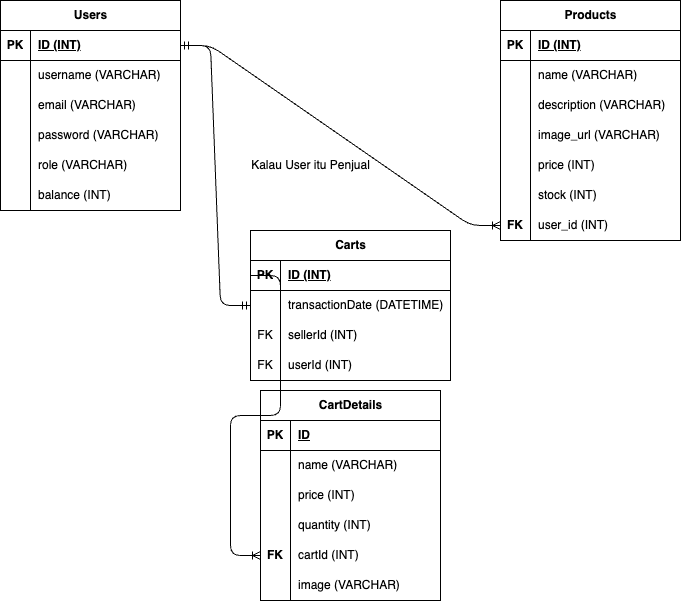

The diagram above was exported from draw.io. Its source (the exported page's mxGraphModel, read from the mxfile embedded in the PNG):
<mxGraphModel dx="1020" dy="574" grid="1" gridSize="10" guides="1" tooltips="1" connect="1" arrows="1" fold="1" page="1" pageScale="1" pageWidth="850" pageHeight="1100" math="0" shadow="0">
  <root>
    <mxCell id="0" />
    <mxCell id="1" parent="0" />
    <mxCell id="7" value="Users" style="shape=table;startSize=30;container=1;collapsible=1;childLayout=tableLayout;fixedRows=1;rowLines=0;fontStyle=1;align=center;resizeLast=1;html=1;" parent="1" vertex="1">
      <mxGeometry x="50" y="60" width="180" height="210" as="geometry" />
    </mxCell>
    <mxCell id="8" value="" style="shape=tableRow;horizontal=0;startSize=0;swimlaneHead=0;swimlaneBody=0;fillColor=none;collapsible=0;dropTarget=0;points=[[0,0.5],[1,0.5]];portConstraint=eastwest;top=0;left=0;right=0;bottom=1;" parent="7" vertex="1">
      <mxGeometry y="30" width="180" height="30" as="geometry" />
    </mxCell>
    <mxCell id="9" value="PK" style="shape=partialRectangle;connectable=0;fillColor=none;top=0;left=0;bottom=0;right=0;fontStyle=1;overflow=hidden;whiteSpace=wrap;html=1;" parent="8" vertex="1">
      <mxGeometry width="30" height="30" as="geometry">
        <mxRectangle width="30" height="30" as="alternateBounds" />
      </mxGeometry>
    </mxCell>
    <mxCell id="10" value="ID (INT)" style="shape=partialRectangle;connectable=0;fillColor=none;top=0;left=0;bottom=0;right=0;align=left;spacingLeft=6;fontStyle=5;overflow=hidden;whiteSpace=wrap;html=1;" parent="8" vertex="1">
      <mxGeometry x="30" width="150" height="30" as="geometry">
        <mxRectangle width="150" height="30" as="alternateBounds" />
      </mxGeometry>
    </mxCell>
    <mxCell id="11" value="" style="shape=tableRow;horizontal=0;startSize=0;swimlaneHead=0;swimlaneBody=0;fillColor=none;collapsible=0;dropTarget=0;points=[[0,0.5],[1,0.5]];portConstraint=eastwest;top=0;left=0;right=0;bottom=0;" parent="7" vertex="1">
      <mxGeometry y="60" width="180" height="30" as="geometry" />
    </mxCell>
    <mxCell id="12" value="" style="shape=partialRectangle;connectable=0;fillColor=none;top=0;left=0;bottom=0;right=0;editable=1;overflow=hidden;whiteSpace=wrap;html=1;" parent="11" vertex="1">
      <mxGeometry width="30" height="30" as="geometry">
        <mxRectangle width="30" height="30" as="alternateBounds" />
      </mxGeometry>
    </mxCell>
    <mxCell id="13" value="username (VARCHAR)" style="shape=partialRectangle;connectable=0;fillColor=none;top=0;left=0;bottom=0;right=0;align=left;spacingLeft=6;overflow=hidden;whiteSpace=wrap;html=1;" parent="11" vertex="1">
      <mxGeometry x="30" width="150" height="30" as="geometry">
        <mxRectangle width="150" height="30" as="alternateBounds" />
      </mxGeometry>
    </mxCell>
    <mxCell id="14" value="" style="shape=tableRow;horizontal=0;startSize=0;swimlaneHead=0;swimlaneBody=0;fillColor=none;collapsible=0;dropTarget=0;points=[[0,0.5],[1,0.5]];portConstraint=eastwest;top=0;left=0;right=0;bottom=0;" parent="7" vertex="1">
      <mxGeometry y="90" width="180" height="30" as="geometry" />
    </mxCell>
    <mxCell id="15" value="" style="shape=partialRectangle;connectable=0;fillColor=none;top=0;left=0;bottom=0;right=0;editable=1;overflow=hidden;whiteSpace=wrap;html=1;" parent="14" vertex="1">
      <mxGeometry width="30" height="30" as="geometry">
        <mxRectangle width="30" height="30" as="alternateBounds" />
      </mxGeometry>
    </mxCell>
    <mxCell id="16" value="email (VARCHAR)" style="shape=partialRectangle;connectable=0;fillColor=none;top=0;left=0;bottom=0;right=0;align=left;spacingLeft=6;overflow=hidden;whiteSpace=wrap;html=1;" parent="14" vertex="1">
      <mxGeometry x="30" width="150" height="30" as="geometry">
        <mxRectangle width="150" height="30" as="alternateBounds" />
      </mxGeometry>
    </mxCell>
    <mxCell id="126" value="" style="shape=tableRow;horizontal=0;startSize=0;swimlaneHead=0;swimlaneBody=0;fillColor=none;collapsible=0;dropTarget=0;points=[[0,0.5],[1,0.5]];portConstraint=eastwest;top=0;left=0;right=0;bottom=0;" parent="7" vertex="1">
      <mxGeometry y="120" width="180" height="30" as="geometry" />
    </mxCell>
    <mxCell id="127" value="" style="shape=partialRectangle;connectable=0;fillColor=none;top=0;left=0;bottom=0;right=0;editable=1;overflow=hidden;whiteSpace=wrap;html=1;" parent="126" vertex="1">
      <mxGeometry width="30" height="30" as="geometry">
        <mxRectangle width="30" height="30" as="alternateBounds" />
      </mxGeometry>
    </mxCell>
    <mxCell id="128" value="password (VARCHAR)" style="shape=partialRectangle;connectable=0;fillColor=none;top=0;left=0;bottom=0;right=0;align=left;spacingLeft=6;overflow=hidden;whiteSpace=wrap;html=1;" parent="126" vertex="1">
      <mxGeometry x="30" width="150" height="30" as="geometry">
        <mxRectangle width="150" height="30" as="alternateBounds" />
      </mxGeometry>
    </mxCell>
    <mxCell id="129" value="" style="shape=tableRow;horizontal=0;startSize=0;swimlaneHead=0;swimlaneBody=0;fillColor=none;collapsible=0;dropTarget=0;points=[[0,0.5],[1,0.5]];portConstraint=eastwest;top=0;left=0;right=0;bottom=0;" parent="7" vertex="1">
      <mxGeometry y="150" width="180" height="30" as="geometry" />
    </mxCell>
    <mxCell id="130" value="" style="shape=partialRectangle;connectable=0;fillColor=none;top=0;left=0;bottom=0;right=0;editable=1;overflow=hidden;whiteSpace=wrap;html=1;" parent="129" vertex="1">
      <mxGeometry width="30" height="30" as="geometry">
        <mxRectangle width="30" height="30" as="alternateBounds" />
      </mxGeometry>
    </mxCell>
    <mxCell id="131" value="role (VARCHAR)" style="shape=partialRectangle;connectable=0;fillColor=none;top=0;left=0;bottom=0;right=0;align=left;spacingLeft=6;overflow=hidden;whiteSpace=wrap;html=1;" parent="129" vertex="1">
      <mxGeometry x="30" width="150" height="30" as="geometry">
        <mxRectangle width="150" height="30" as="alternateBounds" />
      </mxGeometry>
    </mxCell>
    <mxCell id="17" value="" style="shape=tableRow;horizontal=0;startSize=0;swimlaneHead=0;swimlaneBody=0;fillColor=none;collapsible=0;dropTarget=0;points=[[0,0.5],[1,0.5]];portConstraint=eastwest;top=0;left=0;right=0;bottom=0;" parent="7" vertex="1">
      <mxGeometry y="180" width="180" height="30" as="geometry" />
    </mxCell>
    <mxCell id="18" value="" style="shape=partialRectangle;connectable=0;fillColor=none;top=0;left=0;bottom=0;right=0;editable=1;overflow=hidden;whiteSpace=wrap;html=1;" parent="17" vertex="1">
      <mxGeometry width="30" height="30" as="geometry">
        <mxRectangle width="30" height="30" as="alternateBounds" />
      </mxGeometry>
    </mxCell>
    <mxCell id="19" value="balance (INT)" style="shape=partialRectangle;connectable=0;fillColor=none;top=0;left=0;bottom=0;right=0;align=left;spacingLeft=6;overflow=hidden;whiteSpace=wrap;html=1;" parent="17" vertex="1">
      <mxGeometry x="30" width="150" height="30" as="geometry">
        <mxRectangle width="150" height="30" as="alternateBounds" />
      </mxGeometry>
    </mxCell>
    <mxCell id="103" value="Products" style="shape=table;startSize=30;container=1;collapsible=1;childLayout=tableLayout;fixedRows=1;rowLines=0;fontStyle=1;align=center;resizeLast=1;html=1;" parent="1" vertex="1">
      <mxGeometry x="550" y="60" width="180" height="240" as="geometry" />
    </mxCell>
    <mxCell id="104" value="" style="shape=tableRow;horizontal=0;startSize=0;swimlaneHead=0;swimlaneBody=0;fillColor=none;collapsible=0;dropTarget=0;points=[[0,0.5],[1,0.5]];portConstraint=eastwest;top=0;left=0;right=0;bottom=1;" parent="103" vertex="1">
      <mxGeometry y="30" width="180" height="30" as="geometry" />
    </mxCell>
    <mxCell id="105" value="PK" style="shape=partialRectangle;connectable=0;fillColor=none;top=0;left=0;bottom=0;right=0;fontStyle=1;overflow=hidden;whiteSpace=wrap;html=1;" parent="104" vertex="1">
      <mxGeometry width="30" height="30" as="geometry">
        <mxRectangle width="30" height="30" as="alternateBounds" />
      </mxGeometry>
    </mxCell>
    <mxCell id="106" value="ID (INT)" style="shape=partialRectangle;connectable=0;fillColor=none;top=0;left=0;bottom=0;right=0;align=left;spacingLeft=6;fontStyle=5;overflow=hidden;whiteSpace=wrap;html=1;" parent="104" vertex="1">
      <mxGeometry x="30" width="150" height="30" as="geometry">
        <mxRectangle width="150" height="30" as="alternateBounds" />
      </mxGeometry>
    </mxCell>
    <mxCell id="107" value="" style="shape=tableRow;horizontal=0;startSize=0;swimlaneHead=0;swimlaneBody=0;fillColor=none;collapsible=0;dropTarget=0;points=[[0,0.5],[1,0.5]];portConstraint=eastwest;top=0;left=0;right=0;bottom=0;" parent="103" vertex="1">
      <mxGeometry y="60" width="180" height="30" as="geometry" />
    </mxCell>
    <mxCell id="108" value="" style="shape=partialRectangle;connectable=0;fillColor=none;top=0;left=0;bottom=0;right=0;editable=1;overflow=hidden;whiteSpace=wrap;html=1;" parent="107" vertex="1">
      <mxGeometry width="30" height="30" as="geometry">
        <mxRectangle width="30" height="30" as="alternateBounds" />
      </mxGeometry>
    </mxCell>
    <mxCell id="109" value="name (VARCHAR)" style="shape=partialRectangle;connectable=0;fillColor=none;top=0;left=0;bottom=0;right=0;align=left;spacingLeft=6;overflow=hidden;whiteSpace=wrap;html=1;" parent="107" vertex="1">
      <mxGeometry x="30" width="150" height="30" as="geometry">
        <mxRectangle width="150" height="30" as="alternateBounds" />
      </mxGeometry>
    </mxCell>
    <mxCell id="110" value="" style="shape=tableRow;horizontal=0;startSize=0;swimlaneHead=0;swimlaneBody=0;fillColor=none;collapsible=0;dropTarget=0;points=[[0,0.5],[1,0.5]];portConstraint=eastwest;top=0;left=0;right=0;bottom=0;" parent="103" vertex="1">
      <mxGeometry y="90" width="180" height="30" as="geometry" />
    </mxCell>
    <mxCell id="111" value="" style="shape=partialRectangle;connectable=0;fillColor=none;top=0;left=0;bottom=0;right=0;editable=1;overflow=hidden;whiteSpace=wrap;html=1;" parent="110" vertex="1">
      <mxGeometry width="30" height="30" as="geometry">
        <mxRectangle width="30" height="30" as="alternateBounds" />
      </mxGeometry>
    </mxCell>
    <mxCell id="112" value="description (VARCHAR)" style="shape=partialRectangle;connectable=0;fillColor=none;top=0;left=0;bottom=0;right=0;align=left;spacingLeft=6;overflow=hidden;whiteSpace=wrap;html=1;" parent="110" vertex="1">
      <mxGeometry x="30" width="150" height="30" as="geometry">
        <mxRectangle width="150" height="30" as="alternateBounds" />
      </mxGeometry>
    </mxCell>
    <mxCell id="185" value="" style="shape=tableRow;horizontal=0;startSize=0;swimlaneHead=0;swimlaneBody=0;fillColor=none;collapsible=0;dropTarget=0;points=[[0,0.5],[1,0.5]];portConstraint=eastwest;top=0;left=0;right=0;bottom=0;" vertex="1" parent="103">
      <mxGeometry y="120" width="180" height="30" as="geometry" />
    </mxCell>
    <mxCell id="186" value="" style="shape=partialRectangle;connectable=0;fillColor=none;top=0;left=0;bottom=0;right=0;editable=1;overflow=hidden;whiteSpace=wrap;html=1;" vertex="1" parent="185">
      <mxGeometry width="30" height="30" as="geometry">
        <mxRectangle width="30" height="30" as="alternateBounds" />
      </mxGeometry>
    </mxCell>
    <mxCell id="187" value="image_url (VARCHAR)" style="shape=partialRectangle;connectable=0;fillColor=none;top=0;left=0;bottom=0;right=0;align=left;spacingLeft=6;overflow=hidden;whiteSpace=wrap;html=1;" vertex="1" parent="185">
      <mxGeometry x="30" width="150" height="30" as="geometry">
        <mxRectangle width="150" height="30" as="alternateBounds" />
      </mxGeometry>
    </mxCell>
    <mxCell id="113" value="" style="shape=tableRow;horizontal=0;startSize=0;swimlaneHead=0;swimlaneBody=0;fillColor=none;collapsible=0;dropTarget=0;points=[[0,0.5],[1,0.5]];portConstraint=eastwest;top=0;left=0;right=0;bottom=0;" parent="103" vertex="1">
      <mxGeometry y="150" width="180" height="30" as="geometry" />
    </mxCell>
    <mxCell id="114" value="" style="shape=partialRectangle;connectable=0;fillColor=none;top=0;left=0;bottom=0;right=0;editable=1;overflow=hidden;whiteSpace=wrap;html=1;" parent="113" vertex="1">
      <mxGeometry width="30" height="30" as="geometry">
        <mxRectangle width="30" height="30" as="alternateBounds" />
      </mxGeometry>
    </mxCell>
    <mxCell id="115" value="price (INT)" style="shape=partialRectangle;connectable=0;fillColor=none;top=0;left=0;bottom=0;right=0;align=left;spacingLeft=6;overflow=hidden;whiteSpace=wrap;html=1;" parent="113" vertex="1">
      <mxGeometry x="30" width="150" height="30" as="geometry">
        <mxRectangle width="150" height="30" as="alternateBounds" />
      </mxGeometry>
    </mxCell>
    <mxCell id="116" value="" style="shape=tableRow;horizontal=0;startSize=0;swimlaneHead=0;swimlaneBody=0;fillColor=none;collapsible=0;dropTarget=0;points=[[0,0.5],[1,0.5]];portConstraint=eastwest;top=0;left=0;right=0;bottom=0;" parent="103" vertex="1">
      <mxGeometry y="180" width="180" height="30" as="geometry" />
    </mxCell>
    <mxCell id="117" value="" style="shape=partialRectangle;connectable=0;fillColor=none;top=0;left=0;bottom=0;right=0;editable=1;overflow=hidden;whiteSpace=wrap;html=1;" parent="116" vertex="1">
      <mxGeometry width="30" height="30" as="geometry">
        <mxRectangle width="30" height="30" as="alternateBounds" />
      </mxGeometry>
    </mxCell>
    <mxCell id="118" value="stock (INT)" style="shape=partialRectangle;connectable=0;fillColor=none;top=0;left=0;bottom=0;right=0;align=left;spacingLeft=6;overflow=hidden;whiteSpace=wrap;html=1;" parent="116" vertex="1">
      <mxGeometry x="30" width="150" height="30" as="geometry">
        <mxRectangle width="150" height="30" as="alternateBounds" />
      </mxGeometry>
    </mxCell>
    <mxCell id="119" value="" style="shape=tableRow;horizontal=0;startSize=0;swimlaneHead=0;swimlaneBody=0;fillColor=none;collapsible=0;dropTarget=0;points=[[0,0.5],[1,0.5]];portConstraint=eastwest;top=0;left=0;right=0;bottom=0;" parent="103" vertex="1">
      <mxGeometry y="210" width="180" height="30" as="geometry" />
    </mxCell>
    <mxCell id="120" value="&lt;b&gt;FK&lt;/b&gt;" style="shape=partialRectangle;connectable=0;fillColor=none;top=0;left=0;bottom=0;right=0;editable=1;overflow=hidden;whiteSpace=wrap;html=1;" parent="119" vertex="1">
      <mxGeometry width="30" height="30" as="geometry">
        <mxRectangle width="30" height="30" as="alternateBounds" />
      </mxGeometry>
    </mxCell>
    <mxCell id="121" value="user_id (INT)" style="shape=partialRectangle;connectable=0;fillColor=none;top=0;left=0;bottom=0;right=0;align=left;spacingLeft=6;overflow=hidden;whiteSpace=wrap;html=1;" parent="119" vertex="1">
      <mxGeometry x="30" width="150" height="30" as="geometry">
        <mxRectangle width="150" height="30" as="alternateBounds" />
      </mxGeometry>
    </mxCell>
    <mxCell id="133" value="Carts" style="shape=table;startSize=30;container=1;collapsible=1;childLayout=tableLayout;fixedRows=1;rowLines=0;fontStyle=1;align=center;resizeLast=1;html=1;" parent="1" vertex="1">
      <mxGeometry x="300" y="290" width="200" height="150" as="geometry" />
    </mxCell>
    <mxCell id="134" value="" style="shape=tableRow;horizontal=0;startSize=0;swimlaneHead=0;swimlaneBody=0;fillColor=none;collapsible=0;dropTarget=0;points=[[0,0.5],[1,0.5]];portConstraint=eastwest;top=0;left=0;right=0;bottom=1;" parent="133" vertex="1">
      <mxGeometry y="30" width="200" height="30" as="geometry" />
    </mxCell>
    <mxCell id="135" value="PK" style="shape=partialRectangle;connectable=0;fillColor=none;top=0;left=0;bottom=0;right=0;fontStyle=1;overflow=hidden;whiteSpace=wrap;html=1;" parent="134" vertex="1">
      <mxGeometry width="30" height="30" as="geometry">
        <mxRectangle width="30" height="30" as="alternateBounds" />
      </mxGeometry>
    </mxCell>
    <mxCell id="136" value="ID (INT)" style="shape=partialRectangle;connectable=0;fillColor=none;top=0;left=0;bottom=0;right=0;align=left;spacingLeft=6;fontStyle=5;overflow=hidden;whiteSpace=wrap;html=1;" parent="134" vertex="1">
      <mxGeometry x="30" width="170" height="30" as="geometry">
        <mxRectangle width="170" height="30" as="alternateBounds" />
      </mxGeometry>
    </mxCell>
    <mxCell id="143" value="" style="shape=tableRow;horizontal=0;startSize=0;swimlaneHead=0;swimlaneBody=0;fillColor=none;collapsible=0;dropTarget=0;points=[[0,0.5],[1,0.5]];portConstraint=eastwest;top=0;left=0;right=0;bottom=0;" parent="133" vertex="1">
      <mxGeometry y="60" width="200" height="30" as="geometry" />
    </mxCell>
    <mxCell id="144" value="" style="shape=partialRectangle;connectable=0;fillColor=none;top=0;left=0;bottom=0;right=0;editable=1;overflow=hidden;whiteSpace=wrap;html=1;" parent="143" vertex="1">
      <mxGeometry width="30" height="30" as="geometry">
        <mxRectangle width="30" height="30" as="alternateBounds" />
      </mxGeometry>
    </mxCell>
    <mxCell id="145" value="transactionDate (DATETIME)" style="shape=partialRectangle;connectable=0;fillColor=none;top=0;left=0;bottom=0;right=0;align=left;spacingLeft=6;overflow=hidden;whiteSpace=wrap;html=1;" parent="143" vertex="1">
      <mxGeometry x="30" width="170" height="30" as="geometry">
        <mxRectangle width="170" height="30" as="alternateBounds" />
      </mxGeometry>
    </mxCell>
    <mxCell id="179" value="" style="shape=tableRow;horizontal=0;startSize=0;swimlaneHead=0;swimlaneBody=0;fillColor=none;collapsible=0;dropTarget=0;points=[[0,0.5],[1,0.5]];portConstraint=eastwest;top=0;left=0;right=0;bottom=0;" parent="133" vertex="1">
      <mxGeometry y="90" width="200" height="30" as="geometry" />
    </mxCell>
    <mxCell id="180" value="FK" style="shape=partialRectangle;connectable=0;fillColor=none;top=0;left=0;bottom=0;right=0;editable=1;overflow=hidden;whiteSpace=wrap;html=1;" parent="179" vertex="1">
      <mxGeometry width="30" height="30" as="geometry">
        <mxRectangle width="30" height="30" as="alternateBounds" />
      </mxGeometry>
    </mxCell>
    <mxCell id="181" value="sellerId (INT)" style="shape=partialRectangle;connectable=0;fillColor=none;top=0;left=0;bottom=0;right=0;align=left;spacingLeft=6;overflow=hidden;whiteSpace=wrap;html=1;" parent="179" vertex="1">
      <mxGeometry x="30" width="170" height="30" as="geometry">
        <mxRectangle width="170" height="30" as="alternateBounds" />
      </mxGeometry>
    </mxCell>
    <mxCell id="182" value="" style="shape=tableRow;horizontal=0;startSize=0;swimlaneHead=0;swimlaneBody=0;fillColor=none;collapsible=0;dropTarget=0;points=[[0,0.5],[1,0.5]];portConstraint=eastwest;top=0;left=0;right=0;bottom=0;" parent="133" vertex="1">
      <mxGeometry y="120" width="200" height="30" as="geometry" />
    </mxCell>
    <mxCell id="183" value="FK" style="shape=partialRectangle;connectable=0;fillColor=none;top=0;left=0;bottom=0;right=0;editable=1;overflow=hidden;whiteSpace=wrap;html=1;" parent="182" vertex="1">
      <mxGeometry width="30" height="30" as="geometry">
        <mxRectangle width="30" height="30" as="alternateBounds" />
      </mxGeometry>
    </mxCell>
    <mxCell id="184" value="userId (INT)" style="shape=partialRectangle;connectable=0;fillColor=none;top=0;left=0;bottom=0;right=0;align=left;spacingLeft=6;overflow=hidden;whiteSpace=wrap;html=1;" parent="182" vertex="1">
      <mxGeometry x="30" width="170" height="30" as="geometry">
        <mxRectangle width="170" height="30" as="alternateBounds" />
      </mxGeometry>
    </mxCell>
    <mxCell id="149" value="CartDetails" style="shape=table;startSize=30;container=1;collapsible=1;childLayout=tableLayout;fixedRows=1;rowLines=0;fontStyle=1;align=center;resizeLast=1;html=1;" parent="1" vertex="1">
      <mxGeometry x="310" y="450" width="180" height="210" as="geometry" />
    </mxCell>
    <mxCell id="150" value="" style="shape=tableRow;horizontal=0;startSize=0;swimlaneHead=0;swimlaneBody=0;fillColor=none;collapsible=0;dropTarget=0;points=[[0,0.5],[1,0.5]];portConstraint=eastwest;top=0;left=0;right=0;bottom=1;" parent="149" vertex="1">
      <mxGeometry y="30" width="180" height="30" as="geometry" />
    </mxCell>
    <mxCell id="151" value="PK" style="shape=partialRectangle;connectable=0;fillColor=none;top=0;left=0;bottom=0;right=0;fontStyle=1;overflow=hidden;whiteSpace=wrap;html=1;" parent="150" vertex="1">
      <mxGeometry width="30" height="30" as="geometry">
        <mxRectangle width="30" height="30" as="alternateBounds" />
      </mxGeometry>
    </mxCell>
    <mxCell id="152" value="ID" style="shape=partialRectangle;connectable=0;fillColor=none;top=0;left=0;bottom=0;right=0;align=left;spacingLeft=6;fontStyle=5;overflow=hidden;whiteSpace=wrap;html=1;" parent="150" vertex="1">
      <mxGeometry x="30" width="150" height="30" as="geometry">
        <mxRectangle width="150" height="30" as="alternateBounds" />
      </mxGeometry>
    </mxCell>
    <mxCell id="153" value="" style="shape=tableRow;horizontal=0;startSize=0;swimlaneHead=0;swimlaneBody=0;fillColor=none;collapsible=0;dropTarget=0;points=[[0,0.5],[1,0.5]];portConstraint=eastwest;top=0;left=0;right=0;bottom=0;" parent="149" vertex="1">
      <mxGeometry y="60" width="180" height="30" as="geometry" />
    </mxCell>
    <mxCell id="154" value="" style="shape=partialRectangle;connectable=0;fillColor=none;top=0;left=0;bottom=0;right=0;editable=1;overflow=hidden;whiteSpace=wrap;html=1;" parent="153" vertex="1">
      <mxGeometry width="30" height="30" as="geometry">
        <mxRectangle width="30" height="30" as="alternateBounds" />
      </mxGeometry>
    </mxCell>
    <mxCell id="155" value="name (VARCHAR)" style="shape=partialRectangle;connectable=0;fillColor=none;top=0;left=0;bottom=0;right=0;align=left;spacingLeft=6;overflow=hidden;whiteSpace=wrap;html=1;" parent="153" vertex="1">
      <mxGeometry x="30" width="150" height="30" as="geometry">
        <mxRectangle width="150" height="30" as="alternateBounds" />
      </mxGeometry>
    </mxCell>
    <mxCell id="156" value="" style="shape=tableRow;horizontal=0;startSize=0;swimlaneHead=0;swimlaneBody=0;fillColor=none;collapsible=0;dropTarget=0;points=[[0,0.5],[1,0.5]];portConstraint=eastwest;top=0;left=0;right=0;bottom=0;" parent="149" vertex="1">
      <mxGeometry y="90" width="180" height="30" as="geometry" />
    </mxCell>
    <mxCell id="157" value="" style="shape=partialRectangle;connectable=0;fillColor=none;top=0;left=0;bottom=0;right=0;editable=1;overflow=hidden;whiteSpace=wrap;html=1;" parent="156" vertex="1">
      <mxGeometry width="30" height="30" as="geometry">
        <mxRectangle width="30" height="30" as="alternateBounds" />
      </mxGeometry>
    </mxCell>
    <mxCell id="158" value="price (INT)" style="shape=partialRectangle;connectable=0;fillColor=none;top=0;left=0;bottom=0;right=0;align=left;spacingLeft=6;overflow=hidden;whiteSpace=wrap;html=1;" parent="156" vertex="1">
      <mxGeometry x="30" width="150" height="30" as="geometry">
        <mxRectangle width="150" height="30" as="alternateBounds" />
      </mxGeometry>
    </mxCell>
    <mxCell id="173" value="" style="shape=tableRow;horizontal=0;startSize=0;swimlaneHead=0;swimlaneBody=0;fillColor=none;collapsible=0;dropTarget=0;points=[[0,0.5],[1,0.5]];portConstraint=eastwest;top=0;left=0;right=0;bottom=0;" parent="149" vertex="1">
      <mxGeometry y="120" width="180" height="30" as="geometry" />
    </mxCell>
    <mxCell id="174" value="" style="shape=partialRectangle;connectable=0;fillColor=none;top=0;left=0;bottom=0;right=0;editable=1;overflow=hidden;whiteSpace=wrap;html=1;" parent="173" vertex="1">
      <mxGeometry width="30" height="30" as="geometry">
        <mxRectangle width="30" height="30" as="alternateBounds" />
      </mxGeometry>
    </mxCell>
    <mxCell id="175" value="quantity (INT)" style="shape=partialRectangle;connectable=0;fillColor=none;top=0;left=0;bottom=0;right=0;align=left;spacingLeft=6;overflow=hidden;whiteSpace=wrap;html=1;" parent="173" vertex="1">
      <mxGeometry x="30" width="150" height="30" as="geometry">
        <mxRectangle width="150" height="30" as="alternateBounds" />
      </mxGeometry>
    </mxCell>
    <mxCell id="159" value="" style="shape=tableRow;horizontal=0;startSize=0;swimlaneHead=0;swimlaneBody=0;fillColor=none;collapsible=0;dropTarget=0;points=[[0,0.5],[1,0.5]];portConstraint=eastwest;top=0;left=0;right=0;bottom=0;" parent="149" vertex="1">
      <mxGeometry y="150" width="180" height="30" as="geometry" />
    </mxCell>
    <mxCell id="160" value="&lt;b&gt;FK&lt;/b&gt;" style="shape=partialRectangle;connectable=0;fillColor=none;top=0;left=0;bottom=0;right=0;editable=1;overflow=hidden;whiteSpace=wrap;html=1;" parent="159" vertex="1">
      <mxGeometry width="30" height="30" as="geometry">
        <mxRectangle width="30" height="30" as="alternateBounds" />
      </mxGeometry>
    </mxCell>
    <mxCell id="161" value="cartId (INT)" style="shape=partialRectangle;connectable=0;fillColor=none;top=0;left=0;bottom=0;right=0;align=left;spacingLeft=6;overflow=hidden;whiteSpace=wrap;html=1;" parent="159" vertex="1">
      <mxGeometry x="30" width="150" height="30" as="geometry">
        <mxRectangle width="150" height="30" as="alternateBounds" />
      </mxGeometry>
    </mxCell>
    <mxCell id="188" value="" style="shape=tableRow;horizontal=0;startSize=0;swimlaneHead=0;swimlaneBody=0;fillColor=none;collapsible=0;dropTarget=0;points=[[0,0.5],[1,0.5]];portConstraint=eastwest;top=0;left=0;right=0;bottom=0;" vertex="1" parent="149">
      <mxGeometry y="180" width="180" height="30" as="geometry" />
    </mxCell>
    <mxCell id="189" value="" style="shape=partialRectangle;connectable=0;fillColor=none;top=0;left=0;bottom=0;right=0;editable=1;overflow=hidden;whiteSpace=wrap;html=1;" vertex="1" parent="188">
      <mxGeometry width="30" height="30" as="geometry">
        <mxRectangle width="30" height="30" as="alternateBounds" />
      </mxGeometry>
    </mxCell>
    <mxCell id="190" value="image (VARCHAR)" style="shape=partialRectangle;connectable=0;fillColor=none;top=0;left=0;bottom=0;right=0;align=left;spacingLeft=6;overflow=hidden;whiteSpace=wrap;html=1;" vertex="1" parent="188">
      <mxGeometry x="30" width="150" height="30" as="geometry">
        <mxRectangle width="150" height="30" as="alternateBounds" />
      </mxGeometry>
    </mxCell>
    <mxCell id="164" value="" style="edgeStyle=entityRelationEdgeStyle;fontSize=12;html=1;endArrow=ERmandOne;startArrow=ERmandOne;exitX=1;exitY=0.5;exitDx=0;exitDy=0;entryX=0;entryY=0.5;entryDx=0;entryDy=0;" parent="1" source="8" target="143" edge="1">
      <mxGeometry width="100" height="100" relative="1" as="geometry">
        <mxPoint x="180" y="400" as="sourcePoint" />
        <mxPoint x="280" y="300" as="targetPoint" />
      </mxGeometry>
    </mxCell>
    <mxCell id="167" value="" style="edgeStyle=entityRelationEdgeStyle;fontSize=12;html=1;endArrow=ERoneToMany;exitX=1;exitY=0.5;exitDx=0;exitDy=0;entryX=0;entryY=0.5;entryDx=0;entryDy=0;" parent="1" source="8" target="119" edge="1">
      <mxGeometry width="100" height="100" relative="1" as="geometry">
        <mxPoint x="300" y="260" as="sourcePoint" />
        <mxPoint x="400" y="160" as="targetPoint" />
      </mxGeometry>
    </mxCell>
    <mxCell id="168" value="" style="edgeStyle=entityRelationEdgeStyle;fontSize=12;html=1;endArrow=ERoneToMany;exitX=0;exitY=0.5;exitDx=0;exitDy=0;entryX=0;entryY=0.5;entryDx=0;entryDy=0;" parent="1" source="134" target="159" edge="1">
      <mxGeometry width="100" height="100" relative="1" as="geometry">
        <mxPoint x="140" y="510" as="sourcePoint" />
        <mxPoint x="340" y="440" as="targetPoint" />
        <Array as="points">
          <mxPoint x="260" y="400" />
          <mxPoint x="200" y="410" />
          <mxPoint x="260" y="360" />
          <mxPoint x="270" y="430" />
          <mxPoint x="270" y="440" />
        </Array>
      </mxGeometry>
    </mxCell>
    <mxCell id="169" value="Kalau User itu Penjual" style="text;html=1;align=center;verticalAlign=middle;resizable=0;points=[];autosize=1;strokeColor=none;fillColor=none;" parent="1" vertex="1">
      <mxGeometry x="290" y="210" width="140" height="30" as="geometry" />
    </mxCell>
  </root>
</mxGraphModel>